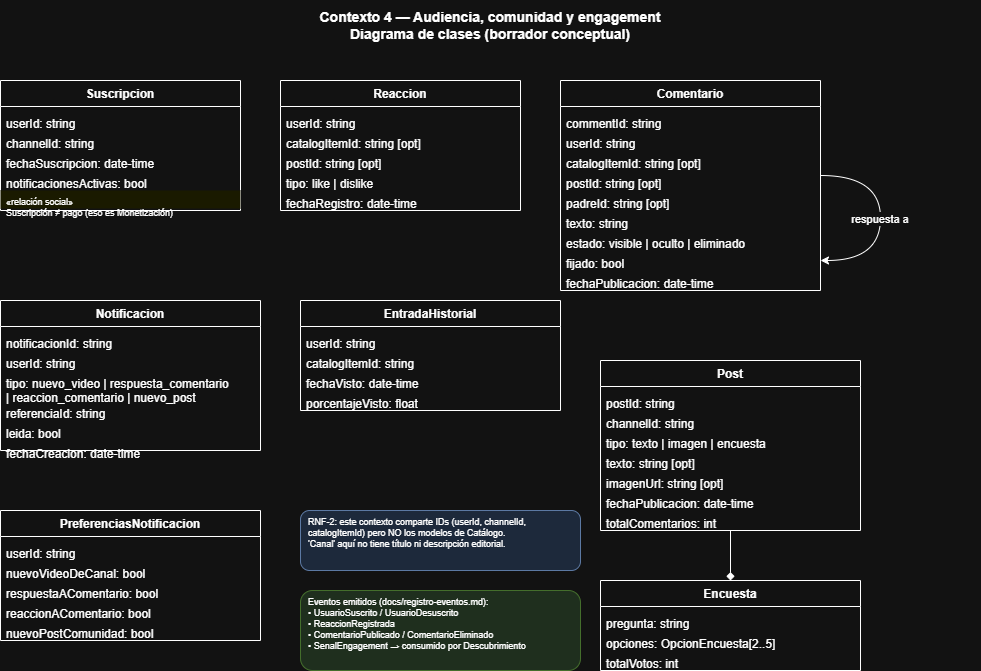

The diagram above was exported from draw.io. Its source (the exported page's mxGraphModel, read from the mxfile embedded in the PNG):
<mxGraphModel dx="1398" dy="833" grid="1" gridSize="10" guides="1" tooltips="1" connect="1" arrows="1" fold="1" page="1" pageScale="1" pageWidth="1100" pageHeight="850" math="0" shadow="0">
  <root>
    <mxCell id="0" />
    <mxCell id="1" parent="0" />
    <mxCell id="titulo" parent="1" style="text;html=1;strokeColor=none;fillColor=none;align=center;verticalAlign=middle;whiteSpace=wrap;rounded=0;fontSize=14;fontStyle=1;" value="Contexto 4 — Audiencia, comunidad y engagement&#10;Diagrama de clases (borrador conceptual)" vertex="1">
      <mxGeometry height="50" width="980" x="40" y="20" as="geometry" />
    </mxCell>
    <mxCell id="Suscripcion" parent="1" style="swimlane;fontStyle=1;align=center;startSize=26;" value="Suscripcion" vertex="1">
      <mxGeometry height="130" width="240" x="40" y="100" as="geometry" />
    </mxCell>
    <mxCell id="Suscripcion_a" parent="Suscripcion" style="text;strokeColor=none;fillColor=none;align=left;spacingLeft=4;" value="userId: string" vertex="1">
      <mxGeometry height="20" width="240" y="30" as="geometry" />
    </mxCell>
    <mxCell id="Suscripcion_b" parent="Suscripcion" style="text;strokeColor=none;fillColor=none;align=left;spacingLeft=4;" value="channelId: string" vertex="1">
      <mxGeometry height="20" width="240" y="50" as="geometry" />
    </mxCell>
    <mxCell id="Suscripcion_c" parent="Suscripcion" style="text;strokeColor=none;fillColor=none;align=left;spacingLeft=4;" value="fechaSuscripcion: date-time" vertex="1">
      <mxGeometry height="20" width="240" y="70" as="geometry" />
    </mxCell>
    <mxCell id="Suscripcion_d" parent="Suscripcion" style="text;strokeColor=none;fillColor=none;align=left;spacingLeft=4;" value="notificacionesActivas: bool" vertex="1">
      <mxGeometry height="20" width="240" y="90" as="geometry" />
    </mxCell>
    <mxCell id="Suscripcion_note" parent="Suscripcion" style="text;strokeColor=none;fillColor=#ffffc0;align=left;spacingLeft=4;fontSize=9;" value="«relación social»&#10;Suscripción ≠ pago (eso es Monetización)" vertex="1">
      <mxGeometry height="18" width="240" y="110" as="geometry" />
    </mxCell>
    <mxCell id="Reaccion" parent="1" style="swimlane;fontStyle=1;align=center;startSize=26;" value="Reaccion" vertex="1">
      <mxGeometry height="130" width="240" x="320" y="100" as="geometry" />
    </mxCell>
    <mxCell id="Reaccion_a" parent="Reaccion" style="text;strokeColor=none;fillColor=none;align=left;spacingLeft=4;" value="userId: string" vertex="1">
      <mxGeometry height="20" width="240" y="30" as="geometry" />
    </mxCell>
    <mxCell id="Reaccion_b" parent="Reaccion" style="text;strokeColor=none;fillColor=none;align=left;spacingLeft=4;" value="catalogItemId: string [opt]" vertex="1">
      <mxGeometry height="20" width="240" y="50" as="geometry" />
    </mxCell>
    <mxCell id="Reaccion_c" parent="Reaccion" style="text;strokeColor=none;fillColor=none;align=left;spacingLeft=4;" value="postId: string [opt]" vertex="1">
      <mxGeometry height="20" width="240" y="70" as="geometry" />
    </mxCell>
    <mxCell id="Reaccion_d" parent="Reaccion" style="text;strokeColor=none;fillColor=none;align=left;spacingLeft=4;" value="tipo: like | dislike" vertex="1">
      <mxGeometry height="20" width="240" y="90" as="geometry" />
    </mxCell>
    <mxCell id="Reaccion_e" parent="Reaccion" style="text;strokeColor=none;fillColor=none;align=left;spacingLeft=4;" value="fechaRegistro: date-time" vertex="1">
      <mxGeometry height="20" width="240" y="110" as="geometry" />
    </mxCell>
    <mxCell id="Comentario" parent="1" style="swimlane;fontStyle=1;align=center;startSize=26;" value="Comentario" vertex="1">
      <mxGeometry height="210" width="260" x="600" y="100" as="geometry" />
    </mxCell>
    <mxCell id="Com_a" parent="Comentario" style="text;strokeColor=none;fillColor=none;align=left;spacingLeft=4;" value="commentId: string" vertex="1">
      <mxGeometry height="20" width="260" y="30" as="geometry" />
    </mxCell>
    <mxCell id="Com_b" parent="Comentario" style="text;strokeColor=none;fillColor=none;align=left;spacingLeft=4;" value="userId: string" vertex="1">
      <mxGeometry height="20" width="260" y="50" as="geometry" />
    </mxCell>
    <mxCell id="Com_c" parent="Comentario" style="text;strokeColor=none;fillColor=none;align=left;spacingLeft=4;" value="catalogItemId: string [opt]" vertex="1">
      <mxGeometry height="20" width="260" y="70" as="geometry" />
    </mxCell>
    <mxCell id="Com_d" parent="Comentario" style="text;strokeColor=none;fillColor=none;align=left;spacingLeft=4;" value="postId: string [opt]" vertex="1">
      <mxGeometry height="20" width="260" y="90" as="geometry" />
    </mxCell>
    <mxCell id="Com_e" parent="Comentario" style="text;strokeColor=none;fillColor=none;align=left;spacingLeft=4;" value="padreId: string [opt]" vertex="1">
      <mxGeometry height="20" width="260" y="110" as="geometry" />
    </mxCell>
    <mxCell id="Com_f" parent="Comentario" style="text;strokeColor=none;fillColor=none;align=left;spacingLeft=4;" value="texto: string" vertex="1">
      <mxGeometry height="20" width="260" y="130" as="geometry" />
    </mxCell>
    <mxCell id="Com_g" parent="Comentario" style="text;strokeColor=none;fillColor=none;align=left;spacingLeft=4;" value="estado: visible | oculto | eliminado" vertex="1">
      <mxGeometry height="20" width="260" y="150" as="geometry" />
    </mxCell>
    <mxCell id="Com_h" parent="Comentario" style="text;strokeColor=none;fillColor=none;align=left;spacingLeft=4;" value="fijado: bool" vertex="1">
      <mxGeometry height="20" width="260" y="170" as="geometry" />
    </mxCell>
    <mxCell id="Com_i" parent="Comentario" style="text;strokeColor=none;fillColor=none;align=left;spacingLeft=4;" value="fechaPublicacion: date-time" vertex="1">
      <mxGeometry height="20" width="260" y="190" as="geometry" />
    </mxCell>
    <mxCell id="ComSelf" edge="1" parent="1" source="Comentario" style="edgeStyle=orthogonalEdgeStyle;curved=1;" target="Comentario" value="respuesta a">
      <mxGeometry relative="1" as="geometry">
        <Array as="points">
          <mxPoint x="920" y="195" />
          <mxPoint x="920" y="280" />
          <mxPoint x="860" y="280" />
        </Array>
      </mxGeometry>
    </mxCell>
    <mxCell id="Notificacion" parent="1" style="swimlane;fontStyle=1;align=center;startSize=26;" value="Notificacion" vertex="1">
      <mxGeometry height="150" width="260" x="40" y="320" as="geometry" />
    </mxCell>
    <mxCell id="Not_a" parent="Notificacion" style="text;strokeColor=none;fillColor=none;align=left;spacingLeft=4;" value="notificacionId: string" vertex="1">
      <mxGeometry height="20" width="260" y="30" as="geometry" />
    </mxCell>
    <mxCell id="Not_b" parent="Notificacion" style="text;strokeColor=none;fillColor=none;align=left;spacingLeft=4;" value="userId: string" vertex="1">
      <mxGeometry height="20" width="260" y="50" as="geometry" />
    </mxCell>
    <mxCell id="Not_c" parent="Notificacion" style="text;strokeColor=none;fillColor=none;align=left;spacingLeft=4;" value="tipo: nuevo_video | respuesta_comentario&#10;     | reaccion_comentario | nuevo_post" vertex="1">
      <mxGeometry height="30" width="260" y="70" as="geometry" />
    </mxCell>
    <mxCell id="Not_d" parent="Notificacion" style="text;strokeColor=none;fillColor=none;align=left;spacingLeft=4;" value="referenciaId: string" vertex="1">
      <mxGeometry height="20" width="260" y="100" as="geometry" />
    </mxCell>
    <mxCell id="Not_e" parent="Notificacion" style="text;strokeColor=none;fillColor=none;align=left;spacingLeft=4;" value="leida: bool" vertex="1">
      <mxGeometry height="20" width="260" y="120" as="geometry" />
    </mxCell>
    <mxCell id="Not_f" parent="Notificacion" style="text;strokeColor=none;fillColor=none;align=left;spacingLeft=4;" value="fechaCreacion: date-time" vertex="1">
      <mxGeometry height="20" width="260" y="140" as="geometry" />
    </mxCell>
    <mxCell id="Historial" parent="1" style="swimlane;fontStyle=1;align=center;startSize=26;" value="EntradaHistorial" vertex="1">
      <mxGeometry height="110" width="260" x="340" y="320" as="geometry" />
    </mxCell>
    <mxCell id="His_a" parent="Historial" style="text;strokeColor=none;fillColor=none;align=left;spacingLeft=4;" value="userId: string" vertex="1">
      <mxGeometry height="20" width="260" y="30" as="geometry" />
    </mxCell>
    <mxCell id="His_b" parent="Historial" style="text;strokeColor=none;fillColor=none;align=left;spacingLeft=4;" value="catalogItemId: string" vertex="1">
      <mxGeometry height="20" width="260" y="50" as="geometry" />
    </mxCell>
    <mxCell id="His_c" parent="Historial" style="text;strokeColor=none;fillColor=none;align=left;spacingLeft=4;" value="fechaVisto: date-time" vertex="1">
      <mxGeometry height="20" width="260" y="70" as="geometry" />
    </mxCell>
    <mxCell id="His_d" parent="Historial" style="text;strokeColor=none;fillColor=none;align=left;spacingLeft=4;" value="porcentajeVisto: float" vertex="1">
      <mxGeometry height="20" width="260" y="90" as="geometry" />
    </mxCell>
    <mxCell id="Post" parent="1" style="swimlane;fontStyle=1;align=center;startSize=26;" value="Post" vertex="1">
      <mxGeometry height="170" width="260" x="640" y="380" as="geometry" />
    </mxCell>
    <mxCell id="Post_a" parent="Post" style="text;strokeColor=none;fillColor=none;align=left;spacingLeft=4;" value="postId: string" vertex="1">
      <mxGeometry height="20" width="260" y="30" as="geometry" />
    </mxCell>
    <mxCell id="Post_b" parent="Post" style="text;strokeColor=none;fillColor=none;align=left;spacingLeft=4;" value="channelId: string" vertex="1">
      <mxGeometry height="20" width="260" y="50" as="geometry" />
    </mxCell>
    <mxCell id="Post_c" parent="Post" style="text;strokeColor=none;fillColor=none;align=left;spacingLeft=4;" value="tipo: texto | imagen | encuesta" vertex="1">
      <mxGeometry height="20" width="260" y="70" as="geometry" />
    </mxCell>
    <mxCell id="Post_d" parent="Post" style="text;strokeColor=none;fillColor=none;align=left;spacingLeft=4;" value="texto: string [opt]" vertex="1">
      <mxGeometry height="20" width="260" y="90" as="geometry" />
    </mxCell>
    <mxCell id="Post_e" parent="Post" style="text;strokeColor=none;fillColor=none;align=left;spacingLeft=4;" value="imagenUrl: string [opt]" vertex="1">
      <mxGeometry height="20" width="260" y="110" as="geometry" />
    </mxCell>
    <mxCell id="Post_f" parent="Post" style="text;strokeColor=none;fillColor=none;align=left;spacingLeft=4;" value="fechaPublicacion: date-time" vertex="1">
      <mxGeometry height="20" width="260" y="130" as="geometry" />
    </mxCell>
    <mxCell id="Post_g" parent="Post" style="text;strokeColor=none;fillColor=none;align=left;spacingLeft=4;" value="totalComentarios: int" vertex="1">
      <mxGeometry height="20" width="260" y="150" as="geometry" />
    </mxCell>
    <mxCell id="Encuesta" parent="1" style="swimlane;fontStyle=1;align=center;startSize=26;" value="Encuesta" vertex="1">
      <mxGeometry height="90" width="260" x="640" y="600" as="geometry" />
    </mxCell>
    <mxCell id="Enc_a" parent="Encuesta" style="text;strokeColor=none;fillColor=none;align=left;spacingLeft=4;" value="pregunta: string" vertex="1">
      <mxGeometry height="20" width="260" y="30" as="geometry" />
    </mxCell>
    <mxCell id="Enc_b" parent="Encuesta" style="text;strokeColor=none;fillColor=none;align=left;spacingLeft=4;" value="opciones: OpcionEncuesta[2..5]" vertex="1">
      <mxGeometry height="20" width="260" y="50" as="geometry" />
    </mxCell>
    <mxCell id="Enc_c" parent="Encuesta" style="text;strokeColor=none;fillColor=none;align=left;spacingLeft=4;" value="totalVotos: int" vertex="1">
      <mxGeometry height="20" width="260" y="70" as="geometry" />
    </mxCell>
    <mxCell id="PostEncuesta" edge="1" parent="1" source="Post" style="edgeStyle=orthogonalEdgeStyle;endArrow=diamond;endFill=1;" target="Encuesta" value="">
      <mxGeometry relative="1" as="geometry" />
    </mxCell>
    <mxCell id="Preferencias" parent="1" style="swimlane;fontStyle=1;align=center;startSize=26;" value="PreferenciasNotificacion" vertex="1">
      <mxGeometry height="130" width="260" x="40" y="530" as="geometry" />
    </mxCell>
    <mxCell id="Pref_a" parent="Preferencias" style="text;strokeColor=none;fillColor=none;align=left;spacingLeft=4;" value="userId: string" vertex="1">
      <mxGeometry height="20" width="260" y="30" as="geometry" />
    </mxCell>
    <mxCell id="Pref_b" parent="Preferencias" style="text;strokeColor=none;fillColor=none;align=left;spacingLeft=4;" value="nuevoVideoDeCanal: bool" vertex="1">
      <mxGeometry height="20" width="260" y="50" as="geometry" />
    </mxCell>
    <mxCell id="Pref_c" parent="Preferencias" style="text;strokeColor=none;fillColor=none;align=left;spacingLeft=4;" value="respuestaAComentario: bool" vertex="1">
      <mxGeometry height="20" width="260" y="70" as="geometry" />
    </mxCell>
    <mxCell id="Pref_d" parent="Preferencias" style="text;strokeColor=none;fillColor=none;align=left;spacingLeft=4;" value="reaccionAComentario: bool" vertex="1">
      <mxGeometry height="20" width="260" y="90" as="geometry" />
    </mxCell>
    <mxCell id="Pref_e" parent="Preferencias" style="text;strokeColor=none;fillColor=none;align=left;spacingLeft=4;" value="nuevoPostComunidad: bool" vertex="1">
      <mxGeometry height="20" width="260" y="110" as="geometry" />
    </mxCell>
    <mxCell id="nota_rnf2" parent="1" style="text;strokeColor=#6c8ebf;fillColor=#dae8fc;align=left;spacingLeft=6;rounded=1;fontSize=9;" value="RNF-2: este contexto comparte IDs (userId, channelId,&#10;catalogItemId) pero NO los modelos de Catálogo.&#10;'Canal' aquí no tiene título ni descripción editorial." vertex="1">
      <mxGeometry height="60" width="280" x="340" y="530" as="geometry" />
    </mxCell>
    <mxCell id="nota_eventos" parent="1" style="text;strokeColor=#82b366;fillColor=#d5e8d4;align=left;spacingLeft=6;rounded=1;fontSize=9;" value="Eventos emitidos (docs/registro-eventos.md):&#10;• UsuarioSuscrito / UsuarioDesuscrito&#10;• ReaccionRegistrada&#10;• ComentarioPublicado / ComentarioEliminado&#10;• SenalEngagement → consumido por Descubrimiento" vertex="1">
      <mxGeometry height="80" width="280" x="340" y="610" as="geometry" />
    </mxCell>
  </root>
</mxGraphModel>